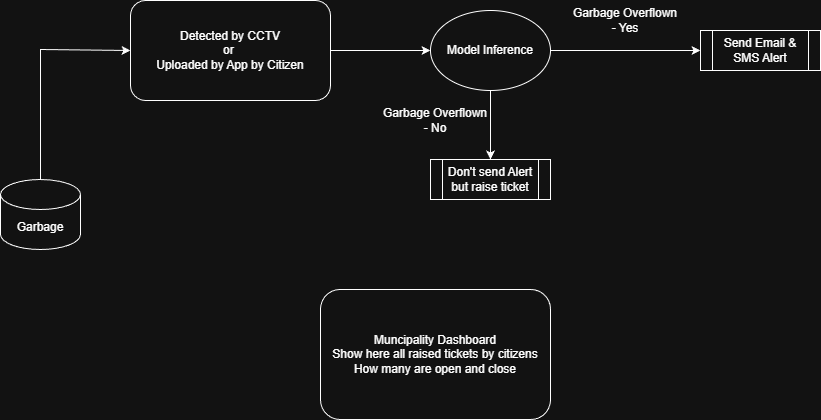

The diagram above was exported from draw.io. Its source (the exported page's mxGraphModel, read from the mxfile embedded in the PNG):
<mxGraphModel dx="1042" dy="562" grid="1" gridSize="10" guides="1" tooltips="1" connect="1" arrows="1" fold="1" page="1" pageScale="1" pageWidth="850" pageHeight="1100" math="0" shadow="0">
  <root>
    <mxCell id="0" />
    <mxCell id="1" parent="0" />
    <mxCell id="Dk7EY9HGawPno9JIqKuh-6" edge="1" parent="1" source="Dk7EY9HGawPno9JIqKuh-1" style="edgeStyle=orthogonalEdgeStyle;rounded=0;orthogonalLoop=1;jettySize=auto;html=1;entryX=0;entryY=0.5;entryDx=0;entryDy=0;" target="Dk7EY9HGawPno9JIqKuh-2">
      <mxGeometry relative="1" as="geometry" />
    </mxCell>
    <mxCell id="Dk7EY9HGawPno9JIqKuh-1" parent="1" style="rounded=1;whiteSpace=wrap;html=1;" value="Detected by CCTV&lt;div&gt;or&amp;nbsp;&lt;/div&gt;&lt;div&gt;Uploaded by App by Citizen&lt;/div&gt;" vertex="1">
      <mxGeometry height="100" width="200" x="130" y="91" as="geometry" />
    </mxCell>
    <mxCell id="Dk7EY9HGawPno9JIqKuh-8" edge="1" parent="1" source="Dk7EY9HGawPno9JIqKuh-2" style="edgeStyle=orthogonalEdgeStyle;rounded=0;orthogonalLoop=1;jettySize=auto;html=1;entryX=0;entryY=0.5;entryDx=0;entryDy=0;" target="Dk7EY9HGawPno9JIqKuh-12">
      <mxGeometry relative="1" as="geometry">
        <mxPoint x="630" y="141" as="targetPoint" />
      </mxGeometry>
    </mxCell>
    <mxCell id="Dk7EY9HGawPno9JIqKuh-13" edge="1" parent="1" source="Dk7EY9HGawPno9JIqKuh-2" style="edgeStyle=orthogonalEdgeStyle;rounded=0;orthogonalLoop=1;jettySize=auto;html=1;entryX=0.5;entryY=0;entryDx=0;entryDy=0;" target="Dk7EY9HGawPno9JIqKuh-11">
      <mxGeometry relative="1" as="geometry" />
    </mxCell>
    <mxCell id="Dk7EY9HGawPno9JIqKuh-2" parent="1" style="ellipse;whiteSpace=wrap;html=1;" value="Model Inference" vertex="1">
      <mxGeometry height="80" width="120" x="430" y="101" as="geometry" />
    </mxCell>
    <mxCell id="Dk7EY9HGawPno9JIqKuh-3" parent="1" style="rounded=1;whiteSpace=wrap;html=1;" value="Muncipality Dashboard&lt;br&gt;Show here all raised tickets by citizens&lt;br&gt;How many are open and close" vertex="1">
      <mxGeometry height="130" width="230" x="320" y="380" as="geometry" />
    </mxCell>
    <mxCell id="Dk7EY9HGawPno9JIqKuh-5" edge="1" parent="1" source="Dk7EY9HGawPno9JIqKuh-4" style="edgeStyle=orthogonalEdgeStyle;rounded=0;orthogonalLoop=1;jettySize=auto;html=1;entryX=0;entryY=0.5;entryDx=0;entryDy=0;" target="Dk7EY9HGawPno9JIqKuh-1">
      <mxGeometry relative="1" as="geometry">
        <Array as="points">
          <mxPoint x="40" y="140" />
        </Array>
      </mxGeometry>
    </mxCell>
    <mxCell id="Dk7EY9HGawPno9JIqKuh-4" parent="1" style="shape=cylinder3;whiteSpace=wrap;html=1;boundedLbl=1;backgroundOutline=1;size=15;" value="Garbage" vertex="1">
      <mxGeometry height="70" width="80" y="270" as="geometry" />
    </mxCell>
    <mxCell id="Dk7EY9HGawPno9JIqKuh-9" parent="1" style="text;html=1;whiteSpace=wrap;strokeColor=none;fillColor=none;align=center;verticalAlign=middle;rounded=0;autosize=1;resizable=0;" value="Garbage Overflown&lt;div&gt;- Yes&lt;/div&gt;" vertex="1">
      <mxGeometry height="40" width="130" x="560" y="91" as="geometry" />
    </mxCell>
    <mxCell id="Dk7EY9HGawPno9JIqKuh-10" parent="1" style="text;html=1;whiteSpace=wrap;strokeColor=none;fillColor=none;align=center;verticalAlign=middle;rounded=0;autosize=1;resizable=0;" value="Garbage Overflown&lt;div&gt;- No&lt;/div&gt;" vertex="1">
      <mxGeometry height="40" width="130" x="370" y="191" as="geometry" />
    </mxCell>
    <mxCell id="Dk7EY9HGawPno9JIqKuh-11" parent="1" style="shape=process;whiteSpace=wrap;html=1;backgroundOutline=1;" value="Don't send Alert&lt;br&gt;but raise ticket" vertex="1">
      <mxGeometry height="40" width="120" x="430" y="250" as="geometry" />
    </mxCell>
    <mxCell id="Dk7EY9HGawPno9JIqKuh-12" parent="1" style="shape=process;whiteSpace=wrap;html=1;backgroundOutline=1;" value="Send Email &amp;amp; SMS Alert" vertex="1">
      <mxGeometry height="40" width="120" x="700" y="121" as="geometry" />
    </mxCell>
  </root>
</mxGraphModel>